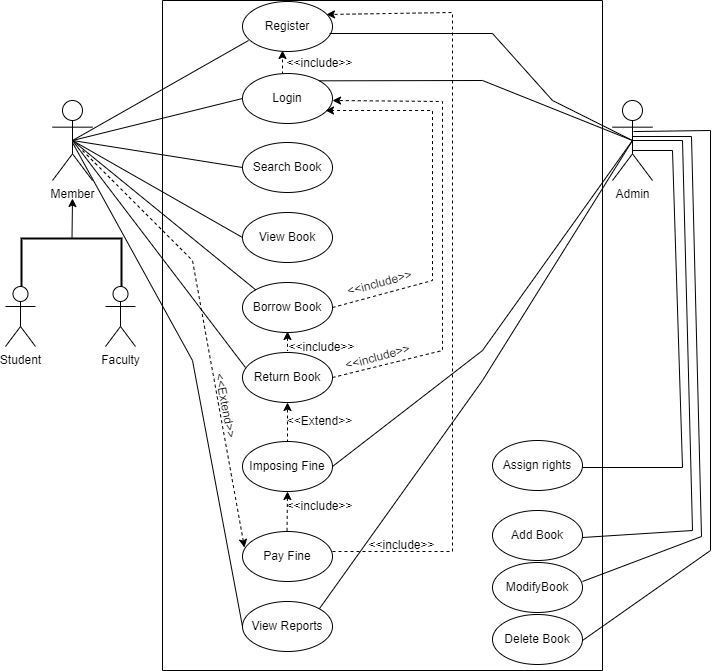

The diagram above was exported from draw.io. Its source (the exported page's mxGraphModel, read from the mxfile embedded in the PNG):
<mxGraphModel dx="1114" dy="610" grid="1" gridSize="10" guides="1" tooltips="1" connect="1" arrows="0" fold="1" page="1" pageScale="1" pageWidth="850" pageHeight="1100" math="0" shadow="0">
  <root>
    <mxCell id="0" />
    <mxCell id="1" parent="0" />
    <mxCell id="a2ZV1dYJp018_eMdCxYl-1" value="Member" style="shape=umlActor;verticalLabelPosition=bottom;verticalAlign=top;html=1;outlineConnect=0;" parent="1" vertex="1">
      <mxGeometry x="130" y="110" width="40" height="80" as="geometry" />
    </mxCell>
    <mxCell id="a2ZV1dYJp018_eMdCxYl-2" value="Search Book" style="ellipse;whiteSpace=wrap;html=1;" parent="1" vertex="1">
      <mxGeometry x="320" y="152" width="90" height="50" as="geometry" />
    </mxCell>
    <mxCell id="a2ZV1dYJp018_eMdCxYl-10" value="View Book" style="ellipse;whiteSpace=wrap;html=1;" parent="1" vertex="1">
      <mxGeometry x="320" y="222" width="90" height="50" as="geometry" />
    </mxCell>
    <mxCell id="a2ZV1dYJp018_eMdCxYl-11" value="" style="endArrow=none;html=1;rounded=0;entryX=0.067;entryY=0.78;entryDx=0;entryDy=0;exitX=0.5;exitY=0.5;exitDx=0;exitDy=0;exitPerimeter=0;entryPerimeter=0;" parent="1" source="a2ZV1dYJp018_eMdCxYl-1" target="yQQtFtqBZ3tOe7qxlqfQ-4" edge="1">
      <mxGeometry width="50" height="50" relative="1" as="geometry">
        <mxPoint x="240" y="160" as="sourcePoint" />
        <mxPoint x="300" y="110" as="targetPoint" />
      </mxGeometry>
    </mxCell>
    <mxCell id="a2ZV1dYJp018_eMdCxYl-12" value="" style="endArrow=none;html=1;rounded=0;entryX=0;entryY=0.5;entryDx=0;entryDy=0;exitX=0.5;exitY=0.5;exitDx=0;exitDy=0;exitPerimeter=0;" parent="1" source="a2ZV1dYJp018_eMdCxYl-1" target="a2ZV1dYJp018_eMdCxYl-10" edge="1">
      <mxGeometry width="50" height="50" relative="1" as="geometry">
        <mxPoint x="240" y="160" as="sourcePoint" />
        <mxPoint x="280" y="170" as="targetPoint" />
      </mxGeometry>
    </mxCell>
    <mxCell id="a2ZV1dYJp018_eMdCxYl-13" value="&lt;div&gt;Borrow Book&lt;/div&gt;" style="ellipse;whiteSpace=wrap;html=1;" parent="1" vertex="1">
      <mxGeometry x="320" y="292" width="90" height="50" as="geometry" />
    </mxCell>
    <mxCell id="a2ZV1dYJp018_eMdCxYl-14" value="" style="endArrow=none;html=1;rounded=0;exitX=0;exitY=0;exitDx=0;exitDy=0;entryX=0.5;entryY=0.5;entryDx=0;entryDy=0;entryPerimeter=0;" parent="1" source="a2ZV1dYJp018_eMdCxYl-13" target="a2ZV1dYJp018_eMdCxYl-1" edge="1">
      <mxGeometry width="50" height="50" relative="1" as="geometry">
        <mxPoint x="400" y="270" as="sourcePoint" />
        <mxPoint x="240" y="160" as="targetPoint" />
      </mxGeometry>
    </mxCell>
    <mxCell id="a2ZV1dYJp018_eMdCxYl-18" value="" style="endArrow=classic;html=1;rounded=0;" parent="1" edge="1">
      <mxGeometry width="50" height="50" relative="1" as="geometry">
        <mxPoint x="149.5" y="248" as="sourcePoint" />
        <mxPoint x="150" y="208" as="targetPoint" />
      </mxGeometry>
    </mxCell>
    <mxCell id="a2ZV1dYJp018_eMdCxYl-19" value="" style="strokeWidth=2;html=1;shape=mxgraph.flowchart.annotation_1;align=left;pointerEvents=1;rotation=90;" parent="1" vertex="1">
      <mxGeometry x="124" y="223" width="50" height="100" as="geometry" />
    </mxCell>
    <mxCell id="a2ZV1dYJp018_eMdCxYl-20" value="Student" style="shape=umlActor;verticalLabelPosition=bottom;verticalAlign=top;html=1;outlineConnect=0;" parent="1" vertex="1">
      <mxGeometry x="83" y="296" width="30" height="60" as="geometry" />
    </mxCell>
    <mxCell id="a2ZV1dYJp018_eMdCxYl-22" value="Faculty" style="shape=umlActor;verticalLabelPosition=bottom;verticalAlign=top;html=1;outlineConnect=0;" parent="1" vertex="1">
      <mxGeometry x="183" y="296" width="30" height="60" as="geometry" />
    </mxCell>
    <mxCell id="a2ZV1dYJp018_eMdCxYl-38" value="Admin" style="shape=umlActor;verticalLabelPosition=bottom;verticalAlign=top;html=1;outlineConnect=0;" parent="1" vertex="1">
      <mxGeometry x="690" y="110" width="40" height="80" as="geometry" />
    </mxCell>
    <mxCell id="a2ZV1dYJp018_eMdCxYl-40" value="" style="endArrow=none;html=1;rounded=0;exitX=0.033;exitY=0.3;exitDx=0;exitDy=0;exitPerimeter=0;entryX=0.5;entryY=0.5;entryDx=0;entryDy=0;entryPerimeter=0;" parent="1" source="a2ZV1dYJp018_eMdCxYl-36" target="a2ZV1dYJp018_eMdCxYl-1" edge="1">
      <mxGeometry width="50" height="50" relative="1" as="geometry">
        <mxPoint x="343" y="237" as="sourcePoint" />
        <mxPoint x="160" y="160" as="targetPoint" />
      </mxGeometry>
    </mxCell>
    <mxCell id="a2ZV1dYJp018_eMdCxYl-46" value="" style="endArrow=none;html=1;rounded=0;exitX=0.033;exitY=0.28;exitDx=0;exitDy=0;exitPerimeter=0;dashed=1;startArrow=classic;startFill=1;" parent="1" edge="1">
      <mxGeometry width="50" height="50" relative="1" as="geometry">
        <mxPoint x="321.97" y="557" as="sourcePoint" />
        <mxPoint x="160" y="160" as="targetPoint" />
        <Array as="points">
          <mxPoint x="270" y="270" />
        </Array>
      </mxGeometry>
    </mxCell>
    <mxCell id="a2ZV1dYJp018_eMdCxYl-48" value="" style="endArrow=none;html=1;rounded=0;entryX=0.5;entryY=0.5;entryDx=0;entryDy=0;entryPerimeter=0;exitX=1;exitY=0;exitDx=0;exitDy=0;" parent="1" source="a2ZV1dYJp018_eMdCxYl-47" target="a2ZV1dYJp018_eMdCxYl-38" edge="1">
      <mxGeometry width="50" height="50" relative="1" as="geometry">
        <mxPoint x="410" y="500" as="sourcePoint" />
        <mxPoint x="160" y="160" as="targetPoint" />
        <Array as="points">
          <mxPoint x="560" y="390" />
        </Array>
      </mxGeometry>
    </mxCell>
    <mxCell id="a2ZV1dYJp018_eMdCxYl-49" value="" style="endArrow=none;html=1;rounded=0;entryX=0.5;entryY=0.5;entryDx=0;entryDy=0;entryPerimeter=0;exitX=1;exitY=0.5;exitDx=0;exitDy=0;" parent="1" source="a2ZV1dYJp018_eMdCxYl-41" target="a2ZV1dYJp018_eMdCxYl-38" edge="1">
      <mxGeometry width="50" height="50" relative="1" as="geometry">
        <mxPoint x="420" y="440" as="sourcePoint" />
        <mxPoint x="710" y="90" as="targetPoint" />
        <Array as="points">
          <mxPoint x="560" y="360" />
        </Array>
      </mxGeometry>
    </mxCell>
    <mxCell id="a2ZV1dYJp018_eMdCxYl-53" value="" style="html=1;labelBackgroundColor=#ffffff;startArrow=none;startFill=0;startSize=6;endArrow=classic;endFill=1;endSize=6;jettySize=auto;orthogonalLoop=1;strokeWidth=1;dashed=1;fontSize=14;rounded=0;entryX=0.5;entryY=1;entryDx=0;entryDy=0;exitX=0.5;exitY=1;exitDx=0;exitDy=0;" parent="1" target="a2ZV1dYJp018_eMdCxYl-36" edge="1">
      <mxGeometry width="60" height="60" relative="1" as="geometry">
        <mxPoint x="365" y="452" as="sourcePoint" />
        <mxPoint x="365" y="340" as="targetPoint" />
      </mxGeometry>
    </mxCell>
    <mxCell id="a2ZV1dYJp018_eMdCxYl-59" value="Assign rights" style="ellipse;whiteSpace=wrap;html=1;" parent="1" vertex="1">
      <mxGeometry x="570" y="450" width="90" height="50" as="geometry" />
    </mxCell>
    <mxCell id="a2ZV1dYJp018_eMdCxYl-60" value="Add&amp;nbsp;Book" style="ellipse;whiteSpace=wrap;html=1;" parent="1" vertex="1">
      <mxGeometry x="570" y="520" width="90" height="50" as="geometry" />
    </mxCell>
    <mxCell id="1-HTzAExqHGb6sx7H-p--1" value="" style="endArrow=none;html=1;rounded=0;entryX=0.5;entryY=0.625;entryDx=0;entryDy=0;entryPerimeter=0;" parent="1" edge="1" target="a2ZV1dYJp018_eMdCxYl-38">
      <mxGeometry width="50" height="50" relative="1" as="geometry">
        <mxPoint x="660" y="477" as="sourcePoint" />
        <mxPoint x="710" y="143" as="targetPoint" />
        <Array as="points">
          <mxPoint x="760" y="477" />
          <mxPoint x="750" y="160" />
        </Array>
      </mxGeometry>
    </mxCell>
    <mxCell id="1-HTzAExqHGb6sx7H-p--2" value="" style="endArrow=none;html=1;rounded=0;entryX=0.5;entryY=0.5;entryDx=0;entryDy=0;entryPerimeter=0;" parent="1" edge="1" target="a2ZV1dYJp018_eMdCxYl-38">
      <mxGeometry width="50" height="50" relative="1" as="geometry">
        <mxPoint x="660" y="547" as="sourcePoint" />
        <mxPoint x="760" y="110" as="targetPoint" />
        <Array as="points">
          <mxPoint x="770" y="540" />
          <mxPoint x="760" y="150" />
        </Array>
      </mxGeometry>
    </mxCell>
    <mxCell id="1-HTzAExqHGb6sx7H-p--3" value="" style="swimlane;startSize=0;" parent="1" vertex="1">
      <mxGeometry x="240" y="10" width="440" height="670" as="geometry" />
    </mxCell>
    <mxCell id="yQQtFtqBZ3tOe7qxlqfQ-1" value="" style="html=1;labelBackgroundColor=#ffffff;startArrow=none;startFill=0;startSize=6;endArrow=classic;endFill=1;endSize=6;jettySize=auto;orthogonalLoop=1;strokeWidth=1;dashed=1;fontSize=14;rounded=0;" parent="1-HTzAExqHGb6sx7H-p--3" edge="1">
      <mxGeometry width="60" height="60" relative="1" as="geometry">
        <mxPoint x="120" y="80" as="sourcePoint" />
        <mxPoint x="120" y="50" as="targetPoint" />
      </mxGeometry>
    </mxCell>
    <mxCell id="yQQtFtqBZ3tOe7qxlqfQ-3" value="&amp;lt;&amp;lt;include&amp;gt;&amp;gt;" style="text;html=1;align=center;verticalAlign=middle;resizable=0;points=[];autosize=1;strokeColor=none;fillColor=none;rotation=0;" parent="1-HTzAExqHGb6sx7H-p--3" vertex="1">
      <mxGeometry x="112" y="48" width="90" height="30" as="geometry" />
    </mxCell>
    <mxCell id="yQQtFtqBZ3tOe7qxlqfQ-4" value="Register" style="ellipse;whiteSpace=wrap;html=1;" parent="1-HTzAExqHGb6sx7H-p--3" vertex="1">
      <mxGeometry x="80" y="1" width="90" height="50" as="geometry" />
    </mxCell>
    <mxCell id="a2ZV1dYJp018_eMdCxYl-27" value="Login" style="ellipse;whiteSpace=wrap;html=1;" parent="1-HTzAExqHGb6sx7H-p--3" vertex="1">
      <mxGeometry x="80" y="73" width="90" height="50" as="geometry" />
    </mxCell>
    <mxCell id="a2ZV1dYJp018_eMdCxYl-47" value="View Reports" style="ellipse;whiteSpace=wrap;html=1;" parent="1-HTzAExqHGb6sx7H-p--3" vertex="1">
      <mxGeometry x="80" y="601" width="90" height="50" as="geometry" />
    </mxCell>
    <mxCell id="a2ZV1dYJp018_eMdCxYl-45" value="Pay Fine" style="ellipse;whiteSpace=wrap;html=1;" parent="1-HTzAExqHGb6sx7H-p--3" vertex="1">
      <mxGeometry x="80" y="531" width="90" height="50" as="geometry" />
    </mxCell>
    <mxCell id="a2ZV1dYJp018_eMdCxYl-36" value="Return Book" style="ellipse;whiteSpace=wrap;html=1;" parent="1-HTzAExqHGb6sx7H-p--3" vertex="1">
      <mxGeometry x="80" y="352" width="90" height="50" as="geometry" />
    </mxCell>
    <mxCell id="yQQtFtqBZ3tOe7qxlqfQ-23" value="" style="html=1;labelBackgroundColor=#ffffff;startArrow=classic;startFill=1;startSize=6;endArrow=none;endFill=0;endSize=6;jettySize=auto;orthogonalLoop=1;strokeWidth=1;dashed=1;fontSize=14;rounded=0;entryX=0.5;entryY=0;entryDx=0;entryDy=0;exitX=0.5;exitY=1;exitDx=0;exitDy=0;" parent="1-HTzAExqHGb6sx7H-p--3" source="a2ZV1dYJp018_eMdCxYl-41" edge="1">
      <mxGeometry width="60" height="60" relative="1" as="geometry">
        <mxPoint x="120" y="511" as="sourcePoint" />
        <mxPoint x="124.5" y="532" as="targetPoint" />
      </mxGeometry>
    </mxCell>
    <mxCell id="yQQtFtqBZ3tOe7qxlqfQ-24" value="&amp;lt;&amp;lt;include&amp;gt;&amp;gt;" style="text;html=1;align=center;verticalAlign=middle;resizable=0;points=[];autosize=1;strokeColor=none;fillColor=none;" parent="1-HTzAExqHGb6sx7H-p--3" vertex="1">
      <mxGeometry x="112" y="491" width="90" height="30" as="geometry" />
    </mxCell>
    <mxCell id="a2ZV1dYJp018_eMdCxYl-42" value="&amp;lt;&amp;lt;include&amp;gt;&amp;gt;" style="text;html=1;align=center;verticalAlign=middle;resizable=0;points=[];autosize=1;strokeColor=none;fillColor=none;rotation=-15;" parent="1-HTzAExqHGb6sx7H-p--3" vertex="1">
      <mxGeometry x="170" y="342" width="90" height="30" as="geometry" />
    </mxCell>
    <mxCell id="a2ZV1dYJp018_eMdCxYl-32" value="" style="html=1;labelBackgroundColor=#ffffff;startArrow=none;startFill=0;startSize=6;endArrow=classic;endFill=1;endSize=6;jettySize=auto;orthogonalLoop=1;strokeWidth=1;dashed=1;fontSize=14;rounded=0;exitX=1;exitY=0.5;exitDx=0;exitDy=0;" parent="1-HTzAExqHGb6sx7H-p--3" source="a2ZV1dYJp018_eMdCxYl-36" edge="1">
      <mxGeometry width="60" height="60" relative="1" as="geometry">
        <mxPoint x="150" y="340" as="sourcePoint" />
        <mxPoint x="170" y="100" as="targetPoint" />
        <Array as="points">
          <mxPoint x="280" y="350" />
          <mxPoint x="280" y="101" />
        </Array>
      </mxGeometry>
    </mxCell>
    <mxCell id="yQQtFtqBZ3tOe7qxlqfQ-26" value="" style="html=1;labelBackgroundColor=#ffffff;startArrow=none;startFill=0;startSize=6;endArrow=classic;endFill=1;endSize=6;jettySize=auto;orthogonalLoop=1;strokeWidth=1;dashed=1;fontSize=14;rounded=0;exitX=1;exitY=0.5;exitDx=0;exitDy=0;entryX=0.922;entryY=0.74;entryDx=0;entryDy=0;entryPerimeter=0;" parent="1-HTzAExqHGb6sx7H-p--3" target="a2ZV1dYJp018_eMdCxYl-27" edge="1">
      <mxGeometry width="60" height="60" relative="1" as="geometry">
        <mxPoint x="170" y="307" as="sourcePoint" />
        <mxPoint x="170" y="30" as="targetPoint" />
        <Array as="points">
          <mxPoint x="270" y="280" />
          <mxPoint x="270" y="110" />
        </Array>
      </mxGeometry>
    </mxCell>
    <mxCell id="a2ZV1dYJp018_eMdCxYl-35" value="&amp;lt;&amp;lt;include&amp;gt;&amp;gt;" style="text;html=1;align=center;verticalAlign=middle;resizable=0;points=[];autosize=1;strokeColor=none;fillColor=none;rotation=-15;" parent="1-HTzAExqHGb6sx7H-p--3" vertex="1">
      <mxGeometry x="172" y="268" width="90" height="30" as="geometry" />
    </mxCell>
    <mxCell id="a2ZV1dYJp018_eMdCxYl-41" value="&lt;div&gt;Imposing Fine&lt;/div&gt;" style="ellipse;whiteSpace=wrap;html=1;" parent="1-HTzAExqHGb6sx7H-p--3" vertex="1">
      <mxGeometry x="80" y="441" width="90" height="50" as="geometry" />
    </mxCell>
    <mxCell id="wgR-TyuT3a_OQTY-RwEk-4" value="" style="html=1;labelBackgroundColor=#ffffff;startArrow=none;startFill=0;startSize=6;endArrow=classic;endFill=1;endSize=6;jettySize=auto;orthogonalLoop=1;strokeWidth=1;dashed=1;fontSize=14;rounded=0;entryX=0.933;entryY=0.26;entryDx=0;entryDy=0;entryPerimeter=0;" parent="1-HTzAExqHGb6sx7H-p--3" target="yQQtFtqBZ3tOe7qxlqfQ-4" edge="1">
      <mxGeometry width="60" height="60" relative="1" as="geometry">
        <mxPoint x="170" y="551" as="sourcePoint" />
        <mxPoint x="164.96000000000004" y="10" as="targetPoint" />
        <Array as="points">
          <mxPoint x="290" y="551" />
          <mxPoint x="290" y="12" />
        </Array>
      </mxGeometry>
    </mxCell>
    <mxCell id="wgR-TyuT3a_OQTY-RwEk-2" value="&amp;lt;&amp;lt;include&amp;gt;&amp;gt;" style="text;html=1;align=center;verticalAlign=middle;resizable=0;points=[];autosize=1;strokeColor=none;fillColor=none;rotation=0;" parent="1-HTzAExqHGb6sx7H-p--3" vertex="1">
      <mxGeometry x="194" y="530" width="90" height="30" as="geometry" />
    </mxCell>
    <mxCell id="sJOfhSjmGePpgdrklcR8-2" value="&amp;lt;&amp;lt;Extend&amp;gt;&amp;gt;" style="text;html=1;align=center;verticalAlign=middle;resizable=0;points=[];autosize=1;strokeColor=none;fillColor=none;rotation=79;" parent="1-HTzAExqHGb6sx7H-p--3" vertex="1">
      <mxGeometry x="18" y="390" width="90" height="30" as="geometry" />
    </mxCell>
    <mxCell id="sJOfhSjmGePpgdrklcR8-3" value="" style="endArrow=none;html=1;rounded=0;entryX=0.5;entryY=0.5;entryDx=0;entryDy=0;entryPerimeter=0;exitX=1;exitY=0;exitDx=0;exitDy=0;" parent="1-HTzAExqHGb6sx7H-p--3" target="a2ZV1dYJp018_eMdCxYl-38" edge="1">
      <mxGeometry width="50" height="50" relative="1" as="geometry">
        <mxPoint x="167" y="33" as="sourcePoint" />
        <mxPoint x="480" y="93" as="targetPoint" />
        <Array as="points">
          <mxPoint x="330" y="33" />
          <mxPoint x="390" y="100" />
        </Array>
      </mxGeometry>
    </mxCell>
    <mxCell id="sJOfhSjmGePpgdrklcR8-4" value="&amp;lt;&amp;lt;Extend&amp;gt;&amp;gt;" style="text;html=1;align=center;verticalAlign=middle;resizable=0;points=[];autosize=1;strokeColor=none;fillColor=none;rotation=0;" parent="1-HTzAExqHGb6sx7H-p--3" vertex="1">
      <mxGeometry x="112" y="406" width="90" height="30" as="geometry" />
    </mxCell>
    <mxCell id="sJOfhSjmGePpgdrklcR8-6" value="" style="html=1;labelBackgroundColor=#ffffff;startArrow=classic;startFill=1;startSize=6;endArrow=none;endFill=0;endSize=6;jettySize=auto;orthogonalLoop=1;strokeWidth=1;dashed=1;fontSize=14;rounded=0;exitX=0.5;exitY=1;exitDx=0;exitDy=0;" parent="1-HTzAExqHGb6sx7H-p--3" edge="1">
      <mxGeometry width="60" height="60" relative="1" as="geometry">
        <mxPoint x="125" y="331" as="sourcePoint" />
        <mxPoint x="125" y="350" as="targetPoint" />
      </mxGeometry>
    </mxCell>
    <mxCell id="sJOfhSjmGePpgdrklcR8-7" value="&amp;lt;&amp;lt;include&amp;gt;&amp;gt;" style="text;html=1;align=center;verticalAlign=middle;resizable=0;points=[];autosize=1;strokeColor=none;fillColor=none;" parent="1-HTzAExqHGb6sx7H-p--3" vertex="1">
      <mxGeometry x="114" y="332" width="90" height="30" as="geometry" />
    </mxCell>
    <mxCell id="_Jilc7hGMPf5Hgbk3acT-2" value="Delete Book" style="ellipse;whiteSpace=wrap;html=1;" vertex="1" parent="1-HTzAExqHGb6sx7H-p--3">
      <mxGeometry x="330" y="614" width="90" height="50" as="geometry" />
    </mxCell>
    <mxCell id="_Jilc7hGMPf5Hgbk3acT-1" value="ModifyBook" style="ellipse;whiteSpace=wrap;html=1;" vertex="1" parent="1-HTzAExqHGb6sx7H-p--3">
      <mxGeometry x="330" y="562" width="90" height="50" as="geometry" />
    </mxCell>
    <mxCell id="yQQtFtqBZ3tOe7qxlqfQ-8" value="" style="endArrow=none;html=1;rounded=0;entryX=0;entryY=0.5;entryDx=0;entryDy=0;" parent="1" target="a2ZV1dYJp018_eMdCxYl-27" edge="1">
      <mxGeometry width="50" height="50" relative="1" as="geometry">
        <mxPoint x="150" y="150" as="sourcePoint" />
        <mxPoint x="343" y="205" as="targetPoint" />
      </mxGeometry>
    </mxCell>
    <mxCell id="yQQtFtqBZ3tOe7qxlqfQ-22" value="" style="endArrow=none;html=1;rounded=0;entryX=0;entryY=0.5;entryDx=0;entryDy=0;" parent="1" target="a2ZV1dYJp018_eMdCxYl-2" edge="1">
      <mxGeometry width="50" height="50" relative="1" as="geometry">
        <mxPoint x="150" y="150" as="sourcePoint" />
        <mxPoint x="330" y="257" as="targetPoint" />
      </mxGeometry>
    </mxCell>
    <mxCell id="506A1Fin6WMT57WUjnqP-1" value="" style="endArrow=none;html=1;rounded=0;entryX=0.5;entryY=0.5;entryDx=0;entryDy=0;entryPerimeter=0;exitX=1;exitY=0;exitDx=0;exitDy=0;" parent="1" source="a2ZV1dYJp018_eMdCxYl-27" target="a2ZV1dYJp018_eMdCxYl-38" edge="1">
      <mxGeometry width="50" height="50" relative="1" as="geometry">
        <mxPoint x="410" y="100" as="sourcePoint" />
        <mxPoint x="600" y="40" as="targetPoint" />
        <Array as="points">
          <mxPoint x="560" y="90" />
        </Array>
      </mxGeometry>
    </mxCell>
    <mxCell id="sJOfhSjmGePpgdrklcR8-1" value="" style="endArrow=none;html=1;rounded=0;exitX=0;exitY=0.5;exitDx=0;exitDy=0;" parent="1" source="a2ZV1dYJp018_eMdCxYl-47" edge="1">
      <mxGeometry width="50" height="50" relative="1" as="geometry">
        <mxPoint x="312.21000000000004" y="660" as="sourcePoint" />
        <mxPoint x="150.00226277372255" y="152" as="targetPoint" />
        <Array as="points">
          <mxPoint x="270" y="370" />
        </Array>
      </mxGeometry>
    </mxCell>
    <mxCell id="_Jilc7hGMPf5Hgbk3acT-3" value="" style="endArrow=none;html=1;rounded=0;exitX=1.011;exitY=0.38;exitDx=0;exitDy=0;exitPerimeter=0;" edge="1" parent="1">
      <mxGeometry width="50" height="50" relative="1" as="geometry">
        <mxPoint x="659.99" y="591" as="sourcePoint" />
        <mxPoint x="710" y="146" as="targetPoint" />
        <Array as="points">
          <mxPoint x="779" y="546" />
          <mxPoint x="769" y="146" />
        </Array>
      </mxGeometry>
    </mxCell>
    <mxCell id="_Jilc7hGMPf5Hgbk3acT-4" value="" style="endArrow=none;html=1;rounded=0;entryX=0.575;entryY=0.388;entryDx=0;entryDy=0;entryPerimeter=0;" edge="1" parent="1">
      <mxGeometry width="50" height="50" relative="1" as="geometry">
        <mxPoint x="660" y="650" as="sourcePoint" />
        <mxPoint x="711" y="141.03999999999996" as="targetPoint" />
        <Array as="points">
          <mxPoint x="788" y="560" />
          <mxPoint x="788" y="140" />
        </Array>
      </mxGeometry>
    </mxCell>
  </root>
</mxGraphModel>